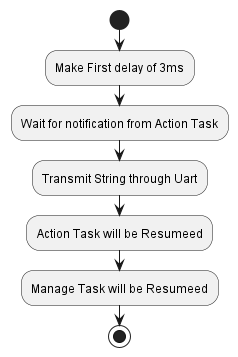

The diagram above was rendered by PlantUML. Its source (embedded in the PNG):
@startuml inline_umlgraph_11.png
  start
  :Make First delay of 3ms;
  :Wait for notification from Action Task;
  :Transmit String through Uart;
  :Action Task will be Resumeed;
  :Manage Task will be Resumeed;
  stop
@enduml